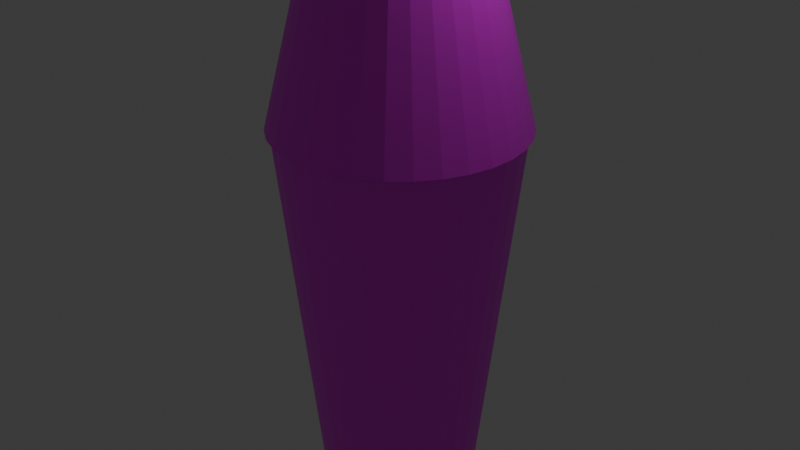 # Source: shakerclosed.blend  (saved by Blender 4.5.91; exported with 4.5.12 LTS)
import bpy
from mathutils import Matrix  # noqa: F401  (used for matrix-valued properties, if any)

bpy.ops.wm.read_factory_settings(use_empty=True)
scene = bpy.context.scene
scene.name = 'Scene'

# ---- collections
col_collection = bpy.data.collections.new('Collection'); scene.collection.children.link(col_collection)

# ---- images (referenced by path relative to the original .blend; pixels are not part of the script)
import os
ASSET_DIR = os.environ.get("B2B_ASSET_DIR", "")  # directory of the original .blend (textures are referenced by path, not embedded)
HERE = os.path.dirname(os.path.abspath(__file__))  # packed textures are extracted next to this script under _unpacked/

def load_image(name, relpath, width, height, colorspace="sRGB"):
    """Load a texture the original file referenced (path relative to the .blend, or extracted next to this script)."""
    p = next((c for c in (os.path.join(HERE, relpath), os.path.join(ASSET_DIR, relpath)) if relpath and os.path.exists(c)), "")
    if p:
        img = bpy.data.images.load(p, check_existing=True)
        img.name = name
    else:  # same state as the original file: an image datablock whose file is absent (Cycles renders it pink)
        img = bpy.data.images.new(name, width, height)
        img.source = "FILE"
        img.filepath = "//" + (relpath or name)
    img.colorspace_settings.name = colorspace
    return img
img_shakertex2 = load_image('ShakerTex2', 'ShakerTex2.png', 1024, 1024, 'sRGB')

# ---- materials (node trees are filled in below, after node groups)
mat_shakertex = bpy.data.materials.new('ShakerTex')
mat_shakertex.use_backface_culling = True

# ---- material node trees
mat_shakertex.use_nodes = True; mat_shakertex.node_tree.nodes.clear()
_N = mat_shakertex.node_tree.nodes; _L = mat_shakertex.node_tree.links
n0 = _N.new('ShaderNodeBsdfPrincipled'); n0.name = 'Principled BSDF'; n0.location = (77, 268)
n1 = _N.new('ShaderNodeOutputMaterial'); n1.name = 'Material Output'; n1.location = (259, 69)
n2 = _N.new('ShaderNodeTexImage'); n2.name = 'Image Texture'; n2.location = (-605, 173)
n2.image = img_shakertex2
n2.interpolation = 'Closest'
n2.projection_blend = 1.0
_L.new(n0.outputs[0], n1.inputs[0])
_L.new(n2.outputs[0], n0.inputs[0])
_L.new(n2.outputs[1], n0.inputs[21])
n1.is_active_output = True

# ---- world
world_world = bpy.data.worlds.new('World'); scene.world = world_world
world_world.use_nodes = True; world_world.node_tree.nodes.clear()
_N = world_world.node_tree.nodes; _L = world_world.node_tree.links
n0 = _N.new('ShaderNodeOutputWorld'); n0.name = 'World Output'; n0.location = (200, 100)
n1 = _N.new('ShaderNodeBackground'); n1.name = 'Background'; n1.location = (-200, 100)
n1.inputs[0].default_value = (0.05088, 0.05088, 0.05088, 1.0)
_L.new(n1.outputs[0], n0.inputs[0])
n0.is_active_output = True
world_world.color = (0.05088, 0.05088, 0.05088)
world_world.sun_shadow_jitter_overblur = 0.0

# ---- lights
light_light = bpy.data.lights.new('Light', 'POINT')
light_light.energy = 1000.0
light_light.shadow_soft_size = 0.1

# ---- meshes
me_cylinder = bpy.data.meshes.new('Cylinder')
me_cylinder.from_pydata([(-1.487e-09, 0.7006, 0.975), (-1.206e-09, 0.7573, 1.0), (0.1367, 0.6871, 0.975), (0.1477, 0.7427, 1.0), (0.2681, 0.6472, 0.975), (0.2898, 0.6997, 1.0), (0.3892, 0.5825, 0.975), (0.4207, 0.6297, 1.0), (0.4954, 0.4954, 0.975), (0.5355, 0.5355, 1.0), (0.5825, 0.3892, 0.975), (0.6297, 0.4207, 1.0), (0.6472, 0.2681, 0.975), (0.6997, 0.2898, 1.0), (0.6871, 0.1367, 0.975), (0.7427, 0.1477, 1.0), (0.7006, 5.949e-09, 0.975), (0.7573, 4.822e-09, 1.0), (0.6871, -0.1367, 0.975), (0.7427, -0.1477, 1.0), (0.6472, -0.2681, 0.975), (0.6997, -0.2898, 1.0), (0.5825, -0.3892, 0.975), (0.6297, -0.4207, 1.0), (0.4954, -0.4954, 0.975), (0.5355, -0.5355, 1.0), (0.3892, -0.5825, 0.975), (0.4207, -0.6297, 1.0), (0.2681, -0.6472, 0.975), (0.2898, -0.6997, 1.0), (0.1367, -0.6871, 0.975), (0.1477, -0.7427, 1.0), (-1.487e-09, -0.7006, 0.975), (-1.206e-09, -0.7573, 1.0), (-0.1367, -0.6871, 0.975), (-0.1477, -0.7427, 1.0), (-0.2681, -0.6472, 0.975), (-0.2898, -0.6997, 1.0), (-0.3892, -0.5825, 0.975), (-0.4207, -0.6297, 1.0), (-0.4954, -0.4954, 0.975), (-0.5355, -0.5355, 1.0), (-0.5825, -0.3892, 0.975), (-0.6297, -0.4207, 1.0), (-0.6472, -0.2681, 0.975), (-0.6997, -0.2898, 1.0), (-0.6871, -0.1367, 0.975), (-0.7427, -0.1477, 1.0), (-0.7006, 5.949e-09, 0.975), (-0.7573, 4.822e-09, 1.0), (-0.6871, 0.1367, 0.975), (-0.7427, 0.1477, 1.0), (-0.6472, 0.2681, 0.975), (-0.6997, 0.2898, 1.0), (-0.5825, 0.3892, 0.975), (-0.6297, 0.4207, 1.0), (-0.4954, 0.4954, 0.975), (-0.5355, 0.5355, 1.0), (-0.3892, 0.5825, 0.975), (-0.4207, 0.6297, 1.0), (-0.2681, 0.6472, 0.975), (-0.2898, 0.6997, 1.0), (-0.1367, 0.6871, 0.975), (-0.1477, 0.7427, 1.0), (2.569e-09, 1.159, -0.865), (0.226, 1.136, -0.865), (0.4434, 1.07, -0.865), (0.6437, 0.9634, -0.865), (0.8193, 0.8193, -0.865), (0.9634, 0.6437, -0.865), (1.07, 0.4434, -0.865), (1.136, 0.226, -0.865), (1.159, -3.943e-09, -0.865), (1.136, -0.226, -0.865), (1.07, -0.4434, -0.865), (0.9634, -0.6437, -0.865), (0.8193, -0.8193, -0.865), (0.6437, -0.9634, -0.865), (0.4434, -1.07, -0.865), (0.226, -1.136, -0.865), (2.569e-09, -1.159, -0.865), (-0.226, -1.136, -0.865), (-0.4434, -1.07, -0.865), (-0.6437, -0.9634, -0.865), (-0.8193, -0.8193, -0.865), (-0.9634, -0.6437, -0.865), (-1.07, -0.4434, -0.865), (-1.136, -0.226, -0.865), (-1.159, -3.943e-09, -0.865), (-1.136, 0.226, -0.865), (-1.07, 0.4434, -0.865), (-0.9634, 0.6437, -0.865), (-0.8193, 0.8193, -0.865), (-0.6437, 0.9634, -0.865), (-0.4434, 1.07, -0.865), (-0.226, 1.136, -0.865)], [], [(64, 1, 3, 65), (65, 3, 5, 66), (66, 5, 7, 67), (67, 7, 9, 68), (68, 9, 11, 69), (69, 11, 13, 70), (70, 13, 15, 71), (71, 15, 17, 72), (72, 17, 19, 73), (73, 19, 21, 74), (74, 21, 23, 75), (75, 23, 25, 76), (76, 25, 27, 77), (77, 27, 29, 78), (78, 29, 31, 79), (79, 31, 33, 80), (80, 33, 35, 81), (81, 35, 37, 82), (82, 37, 39, 83), (83, 39, 41, 84), (84, 41, 43, 85), (85, 43, 45, 86), (86, 45, 47, 87), (87, 47, 49, 88), (88, 49, 51, 89), (89, 51, 53, 90), (90, 53, 55, 91), (91, 55, 57, 92), (92, 57, 59, 93), (93, 59, 61, 94), (3, 1, 63, 61, 59, 57, 55, 53, 51, 49, 47, 45, 43, 41, 39, 37, 35, 33, 31, 29, 27, 25, 23, 21, 19, 17, 15, 13, 11, 9, 7, 5), (94, 61, 63, 95), (95, 63, 1, 64), (0, 2, 4, 6, 8, 10, 12, 14, 16, 18, 20, 22, 24, 26, 28, 30, 32, 34, 36, 38, 40, 42, 44, 46, 48, 50, 52, 54, 56, 58, 60, 62), (62, 95, 64, 0), (60, 94, 95, 62), (58, 93, 94, 60), (56, 92, 93, 58), (54, 91, 92, 56), (52, 90, 91, 54), (50, 89, 90, 52), (48, 88, 89, 50), (46, 87, 88, 48), (44, 86, 87, 46), (42, 85, 86, 44), (40, 84, 85, 42), (38, 83, 84, 40), (36, 82, 83, 38), (34, 81, 82, 36), (32, 80, 81, 34), (30, 79, 80, 32), (28, 78, 79, 30), (26, 77, 78, 28), (24, 76, 77, 26), (22, 75, 76, 24), (20, 74, 75, 22), (18, 73, 74, 20), (16, 72, 73, 18), (14, 71, 72, 16), (12, 70, 71, 14), (10, 69, 70, 12), (8, 68, 69, 10), (6, 67, 68, 8), (4, 66, 67, 6), (2, 65, 66, 4), (0, 64, 65, 2)])
_uv = me_cylinder.uv_layers.new(name='UVMap')
_uv.uv.foreach_set('vector', [0.249, 0.1657, 0.249, 0.001001, 0.1677, 0.001001, 0.1677, 0.1657, 0.1677, 0.249, 0.3323, 0.249, 0.3323, 0.1677, 0.1677, 0.1677, 0.3323, 0.1657, 0.3323, 0.001001, 0.251, 0.001001, 0.251, 0.1657, 0.1677, 0.3323, 0.3323, 0.3323, 0.3323, 0.251, 0.1677, 0.251, 0.4157, 0.1657, 0.4157, 0.001001, 0.3343, 0.001001, 0.3343, 0.1657, 0.001001, 0.4157, 0.1657, 0.4157, 0.1657, 0.3343, 0.001001, 0.3343, 0.4157, 0.3323, 0.4157, 0.1677, 0.3343, 0.1677, 0.3343, 0.3323, 0.1677, 0.4157, 0.3323, 0.4157, 0.3323, 0.3343, 0.1677, 0.3343, 0.499, 0.1657, 0.499, 0.001001, 0.4177, 0.001001, 0.4177, 0.1657, 0.001001, 0.499, 0.1657, 0.499, 0.1657, 0.4177, 0.001001, 0.4177, 0.499, 0.3323, 0.499, 0.1677, 0.4177, 0.1677, 0.4177, 0.3323, 0.1677, 0.499, 0.3323, 0.499, 0.3323, 0.4177, 0.1677, 0.4177, 0.4157, 0.499, 0.4157, 0.3343, 0.3343, 0.3343, 0.3343, 0.499, 0.001001, 0.5823, 0.1657, 0.5823, 0.1657, 0.501, 0.001001, 0.501, 0.499, 0.499, 0.499, 0.3343, 0.4177, 0.3343, 0.4177, 0.499, 0.1677, 0.5823, 0.3323, 0.5823, 0.3323, 0.501, 0.1677, 0.501, 0.5823, 0.1657, 0.5823, 0.001001, 0.501, 0.001001, 0.501, 0.1657, 0.3343, 0.5823, 0.499, 0.5823, 0.499, 0.501, 0.3343, 0.501, 0.5823, 0.3323, 0.5823, 0.1677, 0.501, 0.1677, 0.501, 0.3323, 0.001001, 0.6657, 0.1657, 0.6657, 0.1657, 0.5843, 0.001001, 0.5843, 0.5823, 0.499, 0.5823, 0.3343, 0.501, 0.3343, 0.501, 0.499, 0.1677, 0.6657, 0.3323, 0.6657, 0.3323, 0.5843, 0.1677, 0.5843, 0.6657, 0.1657, 0.6657, 0.001001, 0.5843, 0.001001, 0.5843, 0.1657, 0.3343, 0.6657, 0.499, 0.6657, 0.499, 0.5843, 0.3343, 0.5843, 0.6657, 0.3323, 0.6657, 0.1677, 0.5843, 0.1677, 0.5843, 0.3323, 0.501, 0.5823, 0.6657, 0.5823, 0.6657, 0.501, 0.501, 0.501, 0.6657, 0.499, 0.6657, 0.3343, 0.5843, 0.3343, 0.5843, 0.499, 0.501, 0.6657, 0.6657, 0.6657, 0.6657, 0.5843, 0.501, 0.5843, 0.749, 0.1657, 0.749, 0.001001, 0.6677, 0.001001, 0.6677, 0.1657, 0.001001, 0.749, 0.1657, 0.749, 0.1657, 0.6677, 0.001001, 0.6677, 0.01938, 0.1358, 0.01037, 0.1223, 0.004165, 0.1073, 0.001001, 0.09144, 0.001001, 0.07522, 0.004165, 0.05932, 0.01037, 0.04433, 0.01938, 0.03085, 0.03085, 0.01938, 0.04433, 0.01037, 0.05932, 0.004165, 0.07522, 0.001001, 0.09144, 0.001001, 0.1073, 0.004165, 0.1223, 0.01037, 0.1358, 0.01938, 0.1473, 0.03085, 0.1563, 0.04433, 0.1625, 0.05932, 0.1657, 0.07522, 0.1657, 0.09144, 0.1625, 0.1073, 0.1563, 0.1223, 0.1473, 0.1358, 0.1358, 0.1473, 0.1223, 0.1563, 0.1073, 0.1625, 0.09144, 0.1657, 0.07522, 0.1657, 0.05932, 0.1625, 0.04433, 0.1563, 0.03085, 0.1473, 0.749, 0.3323, 0.749, 0.1677, 0.6677, 0.1677, 0.6677, 0.3323, 0.1677, 0.749, 0.3323, 0.749, 0.3323, 0.6677, 0.1677, 0.6677, 0.1073, 0.3292, 0.09144, 0.3323, 0.07522, 0.3323, 0.05932, 0.3292, 0.04433, 0.323, 0.03085, 0.314, 0.01938, 0.3025, 0.01037, 0.289, 0.004165, 0.274, 0.001001, 0.2581, 0.001001, 0.2419, 0.004165, 0.226, 0.01037, 0.211, 0.01938, 0.1975, 0.03085, 0.186, 0.04433, 0.177, 0.05932, 0.1708, 0.07522, 0.1677, 0.09144, 0.1677, 0.1073, 0.1708, 0.1223, 0.177, 0.1358, 0.186, 0.1473, 0.1975, 0.1563, 0.211, 0.1625, 0.226, 0.1657, 0.2419, 0.1657, 0.2581, 0.1625, 0.274, 0.1563, 0.289, 0.1473, 0.3025, 0.1358, 0.314, 0.1223, 0.323, 0.749, 0.499, 0.749, 0.3343, 0.6677, 0.3343, 0.6677, 0.499, 0.3343, 0.749, 0.499, 0.749, 0.499, 0.6677, 0.3343, 0.6677, 0.749, 0.6657, 0.749, 0.501, 0.6677, 0.501, 0.6677, 0.6657, 0.501, 0.749, 0.6657, 0.749, 0.6657, 0.6677, 0.501, 0.6677, 0.8323, 0.1657, 0.8323, 0.001001, 0.751, 0.001001, 0.751, 0.1657, 0.001001, 0.8323, 0.1657, 0.8323, 0.1657, 0.751, 0.001001, 0.751, 0.8323, 0.3323, 0.8323, 0.1677, 0.751, 0.1677, 0.751, 0.3323, 0.1677, 0.8323, 0.3323, 0.8323, 0.3323, 0.751, 0.1677, 0.751, 0.8323, 0.499, 0.8323, 0.3343, 0.751, 0.3343, 0.751, 0.499, 0.3343, 0.8323, 0.499, 0.8323, 0.499, 0.751, 0.3343, 0.751, 0.8323, 0.6657, 0.8323, 0.501, 0.751, 0.501, 0.751, 0.6657, 0.501, 0.8323, 0.6657, 0.8323, 0.6657, 0.751, 0.501, 0.751, 0.749, 0.8323, 0.749, 0.6677, 0.6677, 0.6677, 0.6677, 0.8323, 0.001001, 0.9157, 0.1657, 0.9157, 0.1657, 0.8343, 0.001001, 0.8343, 0.8323, 0.8323, 0.8323, 0.6677, 0.751, 0.6677, 0.751, 0.8323, 0.1677, 0.9157, 0.3323, 0.9157, 0.3323, 0.8343, 0.1677, 0.8343, 0.9157, 0.1657, 0.9157, 0.001001, 0.8343, 0.001001, 0.8343, 0.1657, 0.3343, 0.9157, 0.499, 0.9157, 0.499, 0.8343, 0.3343, 0.8343, 0.9157, 0.3323, 0.9157, 0.1677, 0.8343, 0.1677, 0.8343, 0.3323, 0.501, 0.9157, 0.6657, 0.9157, 0.6657, 0.8343, 0.501, 0.8343, 0.9157, 0.499, 0.9157, 0.3343, 0.8343, 0.3343, 0.8343, 0.499, 0.6677, 0.9157, 0.8323, 0.9157, 0.8323, 0.8343, 0.6677, 0.8343, 0.9157, 0.6657, 0.9157, 0.501, 0.8343, 0.501, 0.8343, 0.6657, 0.001001, 0.999, 0.1657, 0.999, 0.1657, 0.9177, 0.001001, 0.9177, 0.9157, 0.8323, 0.9157, 0.6677, 0.8343, 0.6677, 0.8343, 0.8323, 0.1677, 0.999, 0.3323, 0.999, 0.3323, 0.9177, 0.1677, 0.9177, 0.999, 0.1657, 0.999, 0.001001, 0.9177, 0.001001, 0.9177, 0.1657, 0.3343, 0.999, 0.499, 0.999, 0.499, 0.9177, 0.3343, 0.9177, 0.999, 0.3323, 0.999, 0.1677, 0.9177, 0.1677, 0.9177, 0.3323, 0.501, 0.999, 0.6657, 0.999, 0.6657, 0.9177, 0.501, 0.9177, 0.999, 0.499, 0.999, 0.3343, 0.9177, 0.3343, 0.9177, 0.499, 0.6677, 0.999, 0.8323, 0.999, 0.8323, 0.9177, 0.6677, 0.9177])
me_cylinder.materials.append(mat_shakertex)
me_cylinder.update()
me_cylinder_001 = bpy.data.meshes.new('Cylinder.001')
me_cylinder_001.from_pydata([(-1.487e-09, 0.7006, 0.975), (-1.206e-09, 0.7573, 1.0), (0.1367, 0.6871, 0.975), (0.1477, 0.7427, 1.0), (0.2681, 0.6472, 0.975), (0.2898, 0.6997, 1.0), (0.3892, 0.5825, 0.975), (0.4207, 0.6297, 1.0), (0.4954, 0.4954, 0.975), (0.5355, 0.5355, 1.0), (0.5825, 0.3892, 0.975), (0.6297, 0.4207, 1.0), (0.6472, 0.2681, 0.975), (0.6997, 0.2898, 1.0), (0.6871, 0.1367, 0.975), (0.7427, 0.1477, 1.0), (0.7006, 5.949e-09, 0.975), (0.7573, 4.822e-09, 1.0), (0.6871, -0.1367, 0.975), (0.7427, -0.1477, 1.0), (0.6472, -0.2681, 0.975), (0.6997, -0.2898, 1.0), (0.5825, -0.3892, 0.975), (0.6297, -0.4207, 1.0), (0.4954, -0.4954, 0.975), (0.5355, -0.5355, 1.0), (0.3892, -0.5825, 0.975), (0.4207, -0.6297, 1.0), (0.2681, -0.6472, 0.975), (0.2898, -0.6997, 1.0), (0.1367, -0.6871, 0.975), (0.1477, -0.7427, 1.0), (-1.487e-09, -0.7006, 0.975), (-1.206e-09, -0.7573, 1.0), (-0.1367, -0.6871, 0.975), (-0.1477, -0.7427, 1.0), (-0.2681, -0.6472, 0.975), (-0.2898, -0.6997, 1.0), (-0.3892, -0.5825, 0.975), (-0.4207, -0.6297, 1.0), (-0.4954, -0.4954, 0.975), (-0.5355, -0.5355, 1.0), (-0.5825, -0.3892, 0.975), (-0.6297, -0.4207, 1.0), (-0.6472, -0.2681, 0.975), (-0.6997, -0.2898, 1.0), (-0.6871, -0.1367, 0.975), (-0.7427, -0.1477, 1.0), (-0.7006, 5.949e-09, 0.975), (-0.7573, 4.822e-09, 1.0), (-0.6871, 0.1367, 0.975), (-0.7427, 0.1477, 1.0), (-0.6472, 0.2681, 0.975), (-0.6997, 0.2898, 1.0), (-0.5825, 0.3892, 0.975), (-0.6297, 0.4207, 1.0), (-0.4954, 0.4954, 0.975), (-0.5355, 0.5355, 1.0), (-0.3892, 0.5825, 0.975), (-0.4207, 0.6297, 1.0), (-0.2681, 0.6472, 0.975), (-0.2898, 0.6997, 1.0), (-0.1367, 0.6871, 0.975), (-0.1477, 0.7427, 1.0), (2.569e-09, 1.159, -0.865), (0.226, 1.136, -0.865), (0.4434, 1.07, -0.865), (0.6437, 0.9634, -0.865), (0.8193, 0.8193, -0.865), (0.9634, 0.6437, -0.865), (1.07, 0.4434, -0.865), (1.136, 0.226, -0.865), (1.159, -3.943e-09, -0.865), (1.136, -0.226, -0.865), (1.07, -0.4434, -0.865), (0.9634, -0.6437, -0.865), (0.8193, -0.8193, -0.865), (0.6437, -0.9634, -0.865), (0.4434, -1.07, -0.865), (0.226, -1.136, -0.865), (2.569e-09, -1.159, -0.865), (-0.226, -1.136, -0.865), (-0.4434, -1.07, -0.865), (-0.6437, -0.9634, -0.865), (-0.8193, -0.8193, -0.865), (-0.9634, -0.6437, -0.865), (-1.07, -0.4434, -0.865), (-1.136, -0.226, -0.865), (-1.159, -3.943e-09, -0.865), (-1.136, 0.226, -0.865), (-1.07, 0.4434, -0.865), (-0.9634, 0.6437, -0.865), (-0.8193, 0.8193, -0.865), (-0.6437, 0.9634, -0.865), (-0.4434, 1.07, -0.865), (-0.226, 1.136, -0.865)], [], [(64, 1, 3, 65), (65, 3, 5, 66), (66, 5, 7, 67), (67, 7, 9, 68), (68, 9, 11, 69), (69, 11, 13, 70), (70, 13, 15, 71), (71, 15, 17, 72), (72, 17, 19, 73), (73, 19, 21, 74), (74, 21, 23, 75), (75, 23, 25, 76), (76, 25, 27, 77), (77, 27, 29, 78), (78, 29, 31, 79), (79, 31, 33, 80), (80, 33, 35, 81), (81, 35, 37, 82), (82, 37, 39, 83), (83, 39, 41, 84), (84, 41, 43, 85), (85, 43, 45, 86), (86, 45, 47, 87), (87, 47, 49, 88), (88, 49, 51, 89), (89, 51, 53, 90), (90, 53, 55, 91), (91, 55, 57, 92), (92, 57, 59, 93), (93, 59, 61, 94), (3, 1, 63, 61, 59, 57, 55, 53, 51, 49, 47, 45, 43, 41, 39, 37, 35, 33, 31, 29, 27, 25, 23, 21, 19, 17, 15, 13, 11, 9, 7, 5), (94, 61, 63, 95), (95, 63, 1, 64), (0, 2, 4, 6, 8, 10, 12, 14, 16, 18, 20, 22, 24, 26, 28, 30, 32, 34, 36, 38, 40, 42, 44, 46, 48, 50, 52, 54, 56, 58, 60, 62), (62, 95, 64, 0), (60, 94, 95, 62), (58, 93, 94, 60), (56, 92, 93, 58), (54, 91, 92, 56), (52, 90, 91, 54), (50, 89, 90, 52), (48, 88, 89, 50), (46, 87, 88, 48), (44, 86, 87, 46), (42, 85, 86, 44), (40, 84, 85, 42), (38, 83, 84, 40), (36, 82, 83, 38), (34, 81, 82, 36), (32, 80, 81, 34), (30, 79, 80, 32), (28, 78, 79, 30), (26, 77, 78, 28), (24, 76, 77, 26), (22, 75, 76, 24), (20, 74, 75, 22), (18, 73, 74, 20), (16, 72, 73, 18), (14, 71, 72, 16), (12, 70, 71, 14), (10, 69, 70, 12), (8, 68, 69, 10), (6, 67, 68, 8), (4, 66, 67, 6), (2, 65, 66, 4), (0, 64, 65, 2)])
_uv = me_cylinder_001.uv_layers.new(name='UVMap')
_uv.uv.foreach_set('vector', [1.0, 0.75, 1.0, 1.0, 0.9688, 1.0, 0.9688, 0.75, 0.9688, 0.75, 0.9688, 1.0, 0.9375, 1.0, 0.9375, 0.75, 0.9375, 0.75, 0.9375, 1.0, 0.9062, 1.0, 0.9062, 0.75, 0.9062, 0.75, 0.9062, 1.0, 0.875, 1.0, 0.875, 0.75, 0.875, 0.75, 0.875, 1.0, 0.8438, 1.0, 0.8438, 0.75, 0.8438, 0.75, 0.8438, 1.0, 0.8125, 1.0, 0.8125, 0.75, 0.8125, 0.75, 0.8125, 1.0, 0.7812, 1.0, 0.7812, 0.75, 0.7812, 0.75, 0.7812, 1.0, 0.75, 1.0, 0.75, 0.75, 0.75, 0.75, 0.75, 1.0, 0.7188, 1.0, 0.7188, 0.75, 0.7188, 0.75, 0.7188, 1.0, 0.6875, 1.0, 0.6875, 0.75, 0.6875, 0.75, 0.6875, 1.0, 0.6562, 1.0, 0.6562, 0.75, 0.6562, 0.75, 0.6562, 1.0, 0.625, 1.0, 0.625, 0.75, 0.625, 0.75, 0.625, 1.0, 0.5938, 1.0, 0.5938, 0.75, 0.5938, 0.75, 0.5938, 1.0, 0.5625, 1.0, 0.5625, 0.75, 0.5625, 0.75, 0.5625, 1.0, 0.5312, 1.0, 0.5312, 0.75, 0.5312, 0.75, 0.5312, 1.0, 0.5, 1.0, 0.5, 0.75, 0.5, 0.75, 0.5, 1.0, 0.4688, 1.0, 0.4688, 0.75, 0.4688, 0.75, 0.4688, 1.0, 0.4375, 1.0, 0.4375, 0.75, 0.4375, 0.75, 0.4375, 1.0, 0.4062, 1.0, 0.4062, 0.75, 0.4062, 0.75, 0.4062, 1.0, 0.375, 1.0, 0.375, 0.75, 0.375, 0.75, 0.375, 1.0, 0.3438, 1.0, 0.3438, 0.75, 0.3438, 0.75, 0.3438, 1.0, 0.3125, 1.0, 0.3125, 0.75, 0.3125, 0.75, 0.3125, 1.0, 0.2812, 1.0, 0.2813, 0.75, 0.2813, 0.75, 0.2812, 1.0, 0.25, 1.0, 0.25, 0.75, 0.25, 0.75, 0.25, 1.0, 0.2188, 1.0, 0.2188, 0.75, 0.2188, 0.75, 0.2188, 1.0, 0.1875, 1.0, 0.1875, 0.75, 0.1875, 0.75, 0.1875, 1.0, 0.1562, 1.0, 0.1562, 0.75, 0.1562, 0.75, 0.1562, 1.0, 0.125, 1.0, 0.125, 0.75, 0.125, 0.75, 0.125, 1.0, 0.09375, 1.0, 0.09375, 0.75, 0.09375, 0.75, 0.09375, 1.0, 0.0625, 1.0, 0.0625, 0.75, 0.2968, 0.4854, 0.25, 0.49, 0.2032, 0.4854, 0.1582, 0.4717, 0.1167, 0.4496, 0.08029, 0.4197, 0.05045, 0.3833, 0.02827, 0.3418, 0.01461, 0.2968, 0.01, 0.25, 0.01461, 0.2032, 0.02827, 0.1582, 0.05045, 0.1167, 0.08029, 0.08029, 0.1167, 0.05045, 0.1582, 0.02827, 0.2032, 0.01461, 0.25, 0.01, 0.2968, 0.01461, 0.3418, 0.02827, 0.3833, 0.05045, 0.4197, 0.08029, 0.4496, 0.1167, 0.4717, 0.1582, 0.4854, 0.2032, 0.49, 0.25, 0.4854, 0.2968, 0.4717, 0.3418, 0.4496, 0.3833, 0.4197, 0.4197, 0.3833, 0.4496, 0.3418, 0.4717, 0.0625, 0.75, 0.0625, 1.0, 0.03125, 1.0, 0.03125, 0.75, 0.03125, 0.75, 0.03125, 1.0, 0.0, 1.0, 0.0, 0.75, 0.75, 0.49, 0.7968, 0.4854, 0.8418, 0.4717, 0.8833, 0.4496, 0.9197, 0.4197, 0.9496, 0.3833, 0.9717, 0.3418, 0.9854, 0.2968, 0.99, 0.25, 0.9854, 0.2032, 0.9717, 0.1582, 0.9496, 0.1167, 0.9197, 0.08029, 0.8833, 0.05045, 0.8418, 0.02827, 0.7968, 0.01461, 0.75, 0.01, 0.7032, 0.01461, 0.6582, 0.02827, 0.6167, 0.05045, 0.5803, 0.08029, 0.5504, 0.1167, 0.5283, 0.1582, 0.5146, 0.2032, 0.51, 0.25, 0.5146, 0.2968, 0.5283, 0.3418, 0.5504, 0.3833, 0.5803, 0.4197, 0.6167, 0.4496, 0.6582, 0.4717, 0.7032, 0.4854, 0.03125, 0.5, 0.03125, 0.75, 0.0, 0.75, 0.0, 0.5, 0.0625, 0.5, 0.0625, 0.75, 0.03125, 0.75, 0.03125, 0.5, 0.09375, 0.5, 0.09375, 0.75, 0.0625, 0.75, 0.0625, 0.5, 0.125, 0.5, 0.125, 0.75, 0.09375, 0.75, 0.09375, 0.5, 0.1562, 0.5, 0.1562, 0.75, 0.125, 0.75, 0.125, 0.5, 0.1875, 0.5, 0.1875, 0.75, 0.1562, 0.75, 0.1562, 0.5, 0.2188, 0.5, 0.2188, 0.75, 0.1875, 0.75, 0.1875, 0.5, 0.25, 0.5, 0.25, 0.75, 0.2188, 0.75, 0.2188, 0.5, 0.2812, 0.5, 0.2813, 0.75, 0.25, 0.75, 0.25, 0.5, 0.3125, 0.5, 0.3125, 0.75, 0.2813, 0.75, 0.2812, 0.5, 0.3438, 0.5, 0.3438, 0.75, 0.3125, 0.75, 0.3125, 0.5, 0.375, 0.5, 0.375, 0.75, 0.3438, 0.75, 0.3438, 0.5, 0.4062, 0.5, 0.4062, 0.75, 0.375, 0.75, 0.375, 0.5, 0.4375, 0.5, 0.4375, 0.75, 0.4062, 0.75, 0.4062, 0.5, 0.4688, 0.5, 0.4688, 0.75, 0.4375, 0.75, 0.4375, 0.5, 0.5, 0.5, 0.5, 0.75, 0.4688, 0.75, 0.4688, 0.5, 0.5312, 0.5, 0.5312, 0.75, 0.5, 0.75, 0.5, 0.5, 0.5625, 0.5, 0.5625, 0.75, 0.5312, 0.75, 0.5312, 0.5, 0.5938, 0.5, 0.5938, 0.75, 0.5625, 0.75, 0.5625, 0.5, 0.625, 0.5, 0.625, 0.75, 0.5938, 0.75, 0.5938, 0.5, 0.6562, 0.5, 0.6562, 0.75, 0.625, 0.75, 0.625, 0.5, 0.6875, 0.5, 0.6875, 0.75, 0.6562, 0.75, 0.6562, 0.5, 0.7188, 0.5, 0.7188, 0.75, 0.6875, 0.75, 0.6875, 0.5, 0.75, 0.5, 0.75, 0.75, 0.7188, 0.75, 0.7188, 0.5, 0.7812, 0.5, 0.7812, 0.75, 0.75, 0.75, 0.75, 0.5, 0.8125, 0.5, 0.8125, 0.75, 0.7812, 0.75, 0.7812, 0.5, 0.8438, 0.5, 0.8438, 0.75, 0.8125, 0.75, 0.8125, 0.5, 0.875, 0.5, 0.875, 0.75, 0.8438, 0.75, 0.8438, 0.5, 0.9062, 0.5, 0.9062, 0.75, 0.875, 0.75, 0.875, 0.5, 0.9375, 0.5, 0.9375, 0.75, 0.9062, 0.75, 0.9062, 0.5, 0.9688, 0.5, 0.9688, 0.75, 0.9375, 0.75, 0.9375, 0.5, 1.0, 0.5, 1.0, 0.75, 0.9688, 0.75, 0.9688, 0.5])
me_cylinder_001.materials.append(mat_shakertex)
me_cylinder_001.update()

# ---- objects
ob_light = bpy.data.objects.new('Light', light_light)
ob_cylinder = bpy.data.objects.new('Cylinder', me_cylinder)
ob_cylinder_001 = bpy.data.objects.new('Cylinder.001', me_cylinder_001)

# ---- transforms, parenting, visibility, modifiers, constraints
ob_light.location = (4.076, 1.005, 21.58)
ob_light.rotation_euler = (0.6503, 0.05522, 1.866)
ob_light.lock_rotations_4d = False
ob_light.empty_display_type = 'ARROWS'
ob_light.color = (0.0, 0.0, 0.0, 0.0)
ob_light.lineart.crease_threshold = 0.0
ob_cylinder.location = (0.0, 0.0, 6.0)
ob_cylinder.scale = (3.0, 3.0, -6.0)
ob_cylinder_001.location = (0.007971, 0.0001979, 13.25)
ob_cylinder_001.rotation_euler = (-2.687e-07, -3.142, 2.029e-14)
ob_cylinder_001.scale = (3.085, 3.085, -2.683)

# ---- collection membership
col_collection.objects.link(ob_light)
col_collection.objects.link(ob_cylinder)
col_collection.objects.link(ob_cylinder_001)

# ---- scene / render settings (as saved in the file)
scene.frame_start = 1; scene.frame_end = 250; scene.frame_set(1)
scene.render.engine = 'BLENDER_EEVEE_NEXT'
bpy.context.view_layer.update()

# ---- added for rendering (the .blend has no active camera): camera
cam_auto = bpy.data.cameras.new('AutoCamera')
cam_auto.lens = 50.0
cam_auto.sensor_width = 36.0
cam_auto.clip_end = 1000.0
ob_auto_camera = bpy.data.objects.new('AutoCamera', cam_auto)
scene.collection.objects.link(ob_auto_camera)
ob_auto_camera.location = (17.4686, -20.9526, 21.9361)
ob_auto_camera.rotation_euler = (1.09748, -7.21219e-08, 0.694738)
scene.camera = ob_auto_camera
bpy.context.view_layer.update()
